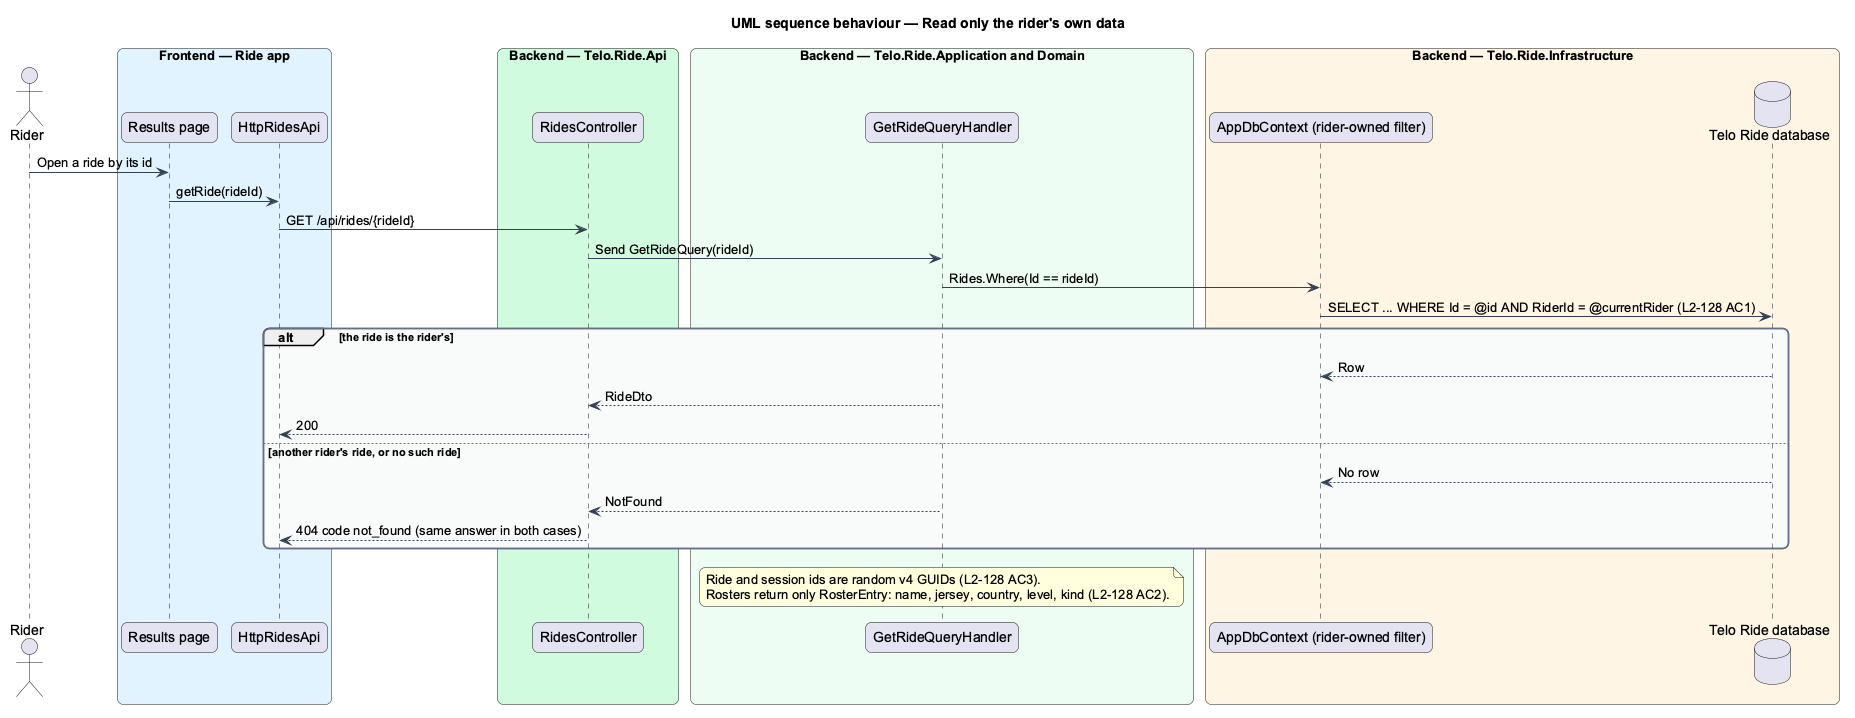

The diagram above was rendered by PlantUML. Its source (embedded in the PNG):
@startuml
title UML sequence behaviour — Read only the rider's own data
skinparam backgroundColor #FFFFFF
skinparam shadowing false
skinparam roundcorner 12
skinparam defaultFontName Arial
skinparam ArrowColor #344054
skinparam rectangle {
  BorderColor #344054
  FontColor #101828
}
skinparam package {
  BorderColor #667085
  FontColor #101828
  BackgroundColor #F9FAFB
}
actor "Rider" as actor
box "Frontend — Ride app" #E0F2FE
  participant "Results page" as page
  participant "HttpRidesApi" as client
end box
box "Backend — Telo.Ride.Api" #D1FADF
  participant "RidesController" as ctrl
end box
box "Backend — Telo.Ride.Application and Domain" #ECFDF3
  participant "GetRideQueryHandler" as handler
end box
box "Backend — Telo.Ride.Infrastructure" #FFF4E5
  participant "AppDbContext (rider-owned filter)" as ctx
  database "Telo Ride database" as db
end box
actor -> page : Open a ride by its id
page -> client : getRide(rideId)
client -> ctrl : GET /api/rides/{rideId}
ctrl -> handler : Send GetRideQuery(rideId)
handler -> ctx : Rides.Where(Id == rideId)
ctx -> db : SELECT ... WHERE Id = @id AND RiderId = @currentRider (L2-128 AC1)
alt the ride is the rider's
  db --> ctx : Row
  handler --> ctrl : RideDto
  ctrl --> client : 200
else another rider's ride, or no such ride
  db --> ctx : No row
  handler --> ctrl : NotFound
  ctrl --> client : 404 code not_found (same answer in both cases)
end
note over handler : Ride and session ids are random v4 GUIDs (L2-128 AC3).\nRosters return only RosterEntry: name, jersey, country, level, kind (L2-128 AC2).
@enduml